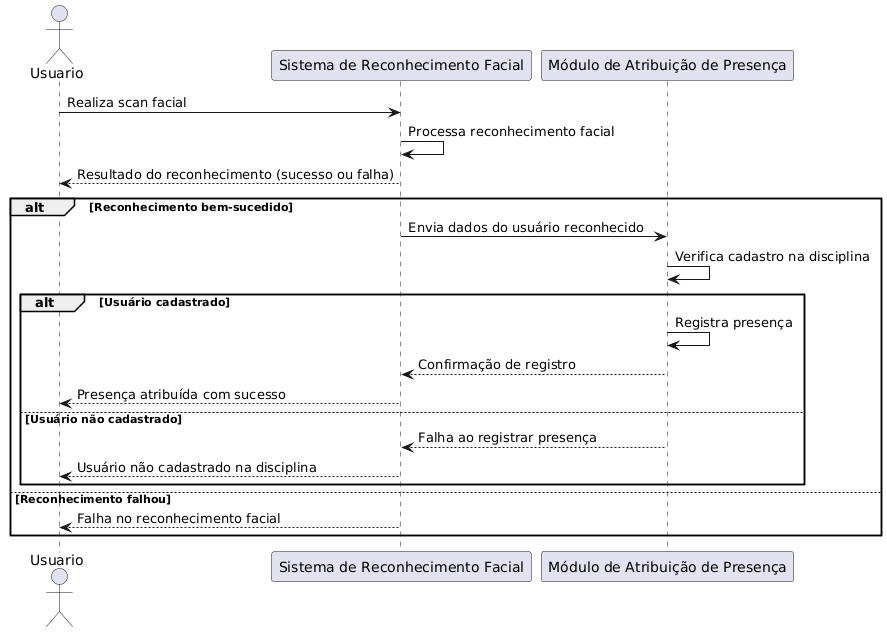

The diagram above was rendered by PlantUML. Its source (embedded in the PNG):
@startuml
actor Usuario
participant "Sistema de Reconhecimento Facial" as SistemaRF
participant "Módulo de Atribuição de Presença" as ModuloPresenca

Usuario -> SistemaRF: Realiza scan facial
SistemaRF -> SistemaRF: Processa reconhecimento facial
SistemaRF --> Usuario: Resultado do reconhecimento (sucesso ou falha)

alt Reconhecimento bem-sucedido
    SistemaRF -> ModuloPresenca: Envia dados do usuário reconhecido
    ModuloPresenca -> ModuloPresenca: Verifica cadastro na disciplina
    alt Usuário cadastrado
        ModuloPresenca -> ModuloPresenca: Registra presença
        ModuloPresenca --> SistemaRF: Confirmação de registro
        SistemaRF --> Usuario: Presença atribuída com sucesso
    else Usuário não cadastrado
        ModuloPresenca --> SistemaRF: Falha ao registrar presença
        SistemaRF --> Usuario: Usuário não cadastrado na disciplina
    end
else Reconhecimento falhou
    SistemaRF --> Usuario: Falha no reconhecimento facial
end
@enduml